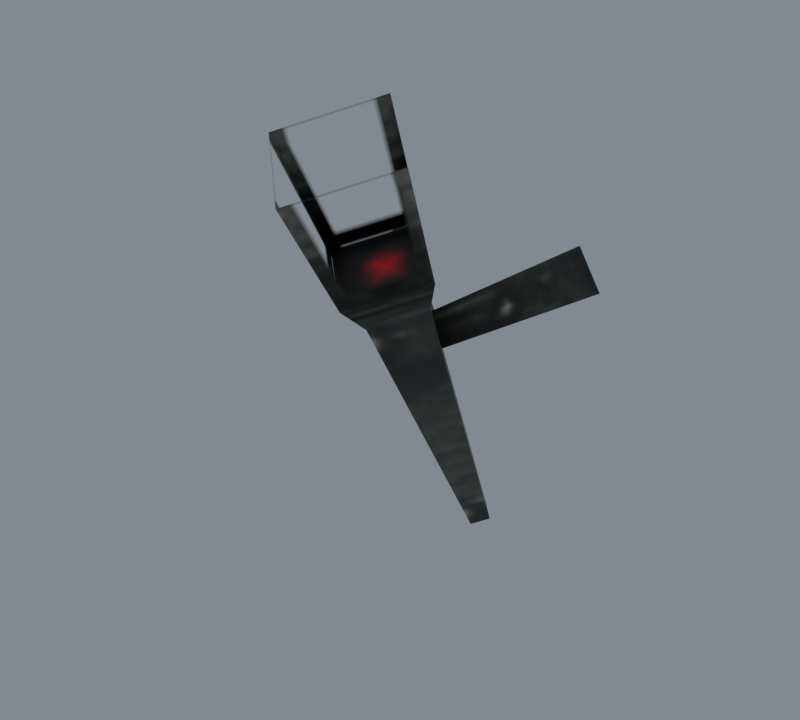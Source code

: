 # Source: import.blend  (saved by Blender 5.2.45; exported with 4.5.12 LTS)
import bpy
from mathutils import Matrix  # noqa: F401  (used for matrix-valued properties, if any)

bpy.ops.wm.read_factory_settings(use_empty=True)
scene = bpy.context.scene
scene.name = 'Beer01'

# ---- collections
col_collection = bpy.data.collections.new('Collection'); scene.collection.children.link(col_collection)

# ---- images (referenced by path relative to the original .blend; pixels are not part of the script)
import os
ASSET_DIR = os.environ.get("B2B_ASSET_DIR", "")  # directory of the original .blend (textures are referenced by path, not embedded)
HERE = os.path.dirname(os.path.abspath(__file__))  # packed textures are extracted next to this script under _unpacked/

def load_image(name, relpath, width, height, colorspace="sRGB"):
    """Load a texture the original file referenced (path relative to the .blend, or extracted next to this script)."""
    p = next((c for c in (os.path.join(HERE, relpath), os.path.join(ASSET_DIR, relpath)) if relpath and os.path.exists(c)), "")
    if p:
        img = bpy.data.images.load(p, check_existing=True)
        img.name = name
    else:  # same state as the original file: an image datablock whose file is absent (Cycles renders it pink)
        img = bpy.data.images.new(name, width, height)
        img.source = "FILE"
        img.filepath = "//" + (relpath or name)
    img.colorspace_settings.name = colorspace
    return img
img_tile_02_jpg = load_image('tile_02.jpg', '_unpacked/tile_02.7ba815a5.jpg', 64, 64, 'sRGB')
img_fire_light_01_tga = load_image('fire_light_01.tga', '_unpacked/fire_light_01.590e956b.tga', 24, 24, 'sRGB')
img_copra_gate_jpg = load_image('copra_gate.jpg', '_unpacked/copra_gate.b828101f.jpg', 128, 128, 'sRGB')

# ---- materials (node trees are filled in below, after node groups)
mat_tile_02_jpg = bpy.data.materials.new('tile_02.jpg')
mat_tile_02_jpg.diffuse_color = (0.9545, 0.7655, 0.7025, 1.0)
mat_fire_light_01_tga = bpy.data.materials.new('fire_light_01.tga')
mat_fire_light_01_tga.diffuse_color = (0.9195, 0.6764, 0.6695, 1.0)
mat_copra_gate_jpg = bpy.data.materials.new('copra_gate.jpg')
mat_copra_gate_jpg.diffuse_color = (0.7502, 0.4205, 0.63, 1.0)

# ---- material node trees
mat_tile_02_jpg.use_nodes = True; mat_tile_02_jpg.node_tree.nodes.clear()
_N = mat_tile_02_jpg.node_tree.nodes; _L = mat_tile_02_jpg.node_tree.links
n0 = _N.new('ShaderNodeBsdfPrincipled'); n0.name = 'Principled BSDF'; n0.location = (-200, 100)
n0.inputs[10].default_value = 0.005
n1 = _N.new('ShaderNodeOutputMaterial'); n1.name = 'Material Output'; n1.location = (200, 100)
n2 = _N.new('ShaderNodeTexImage'); n2.name = 'Image Texture'; n2.location = (-600, 100)
n2.image = img_tile_02_jpg
_L.new(n0.outputs[0], n1.inputs[0])
_L.new(n2.outputs[0], n0.inputs[0])
n1.is_active_output = True
mat_fire_light_01_tga.use_nodes = True; mat_fire_light_01_tga.node_tree.nodes.clear()
_N = mat_fire_light_01_tga.node_tree.nodes; _L = mat_fire_light_01_tga.node_tree.links
n0 = _N.new('ShaderNodeBsdfPrincipled'); n0.name = 'Principled BSDF'; n0.location = (-200, 100)
n0.inputs[10].default_value = 0.005
n1 = _N.new('ShaderNodeOutputMaterial'); n1.name = 'Material Output'; n1.location = (200, 100)
n2 = _N.new('ShaderNodeTexImage'); n2.name = 'Image Texture'; n2.location = (-600, 100)
n2.image = img_fire_light_01_tga
_L.new(n0.outputs[0], n1.inputs[0])
_L.new(n2.outputs[0], n0.inputs[0])
_L.new(n2.outputs[1], n0.inputs[4])
n1.is_active_output = True
mat_copra_gate_jpg.use_nodes = True; mat_copra_gate_jpg.node_tree.nodes.clear()
_N = mat_copra_gate_jpg.node_tree.nodes; _L = mat_copra_gate_jpg.node_tree.links
n0 = _N.new('ShaderNodeBsdfPrincipled'); n0.name = 'Principled BSDF'; n0.location = (-200, 100)
n0.inputs[10].default_value = 0.005
n1 = _N.new('ShaderNodeOutputMaterial'); n1.name = 'Material Output'; n1.location = (200, 100)
n2 = _N.new('ShaderNodeTexImage'); n2.name = 'Image Texture'; n2.location = (-600, 100)
n2.image = img_copra_gate_jpg
_L.new(n0.outputs[0], n1.inputs[0])
_L.new(n2.outputs[0], n0.inputs[0])
n1.is_active_output = True

# ---- world
world_world = bpy.data.worlds.new('World'); scene.world = world_world
world_world.use_nodes = True; world_world.node_tree.nodes.clear()
_N = world_world.node_tree.nodes; _L = world_world.node_tree.links
n0 = _N.new('ShaderNodeOutputWorld'); n0.name = 'World Output'; n0.location = (200, 100)
n1 = _N.new('ShaderNodeBackground'); n1.name = 'Background'; n1.location = (-200, 100)
n1.inputs[0].default_value = (0.32, 0.36, 0.4, 1.0)
n1.inputs[1].default_value = 0.7
_L.new(n1.outputs[0], n0.inputs[0])
n0.is_active_output = True
world_world.color = (0.05088, 0.05088, 0.05088)
world_world.sun_shadow_jitter_overblur = 0.0

# ---- meshes
me_firelight02 = bpy.data.meshes.new('FireLight02')
me_firelight02.from_pydata([(19.33, 0.4751, 48.18), (15.43, 0.5013, 54.52), (-0.004089, -16.88, 44.96), (-0.004059, -17.56, 38.58), (-15.73, 0.5103, 54.53), (-19.63, 0.484, 48.19), (15.43, 0.4984, 47.45), (-0.004059, -11.56, 41.38), (-15.73, 0.5073, 47.46), (0.00824, -2.107, 0.7551), (2.408, 0.06812, 1.769), (6.416, -22.27, 49.68), (0.00824, -28.08, 46.97), (0.00824, 2.243, 2.784), (0.00824, -16.47, 52.39), (-2.392, 0.06812, 1.769), (-6.4, -22.27, 49.68), (9.236, -24.88, 55.27), (0.008118, -33.24, 51.37), (0.008087, -16.52, 59.17), (-9.219, -24.88, 55.27), (11.52, -33.31, 73.35), (0.00824, -43.75, 68.48), (0.00824, -22.87, 78.22), (-11.51, -33.31, 73.35)], [], [(0, 1, 2), (2, 3, 0), (3, 2, 4), (4, 5, 3), (1, 6, 7), (7, 2, 1), (2, 7, 8), (8, 4, 2), (9, 10, 11), (11, 12, 9), (10, 13, 14), (14, 11, 10), (13, 15, 16), (16, 14, 13), (15, 9, 12), (12, 16, 15), (12, 11, 17), (17, 18, 12), (11, 14, 19), (19, 17, 11), (14, 16, 20), (20, 19, 14), (16, 12, 18), (18, 20, 16), (18, 17, 21), (21, 22, 18), (17, 19, 23), (23, 21, 17), (19, 20, 24), (24, 23, 19), (20, 18, 22), (22, 24, 20), (18, 17, 19), (19, 20, 18)])
me_firelight02.polygons.foreach_set('use_smooth', [True] * 34)
me_firelight02.polygons.foreach_set('material_index', [0, 0, 0, 0, 0, 0, 0, 0, 0, 0, 0, 0, 0, 0, 0, 0, 0, 0, 0, 0, 0, 0, 0, 0, 1, 1, 1, 1, 1, 1, 1, 1, 2, 2])
_k = set([(1, 2), (2, 4), (9, 12), (10, 11), (11, 12), (11, 14), (11, 17), (12, 16), (12, 18), (13, 14), (14, 16), (14, 19), (15, 16), (16, 20), (17, 21), (18, 22), (19, 23), (20, 24)])
me_firelight02.attributes.new('sharp_edge', 'BOOLEAN', 'EDGE').data.foreach_set('value', [ (min(e.vertices), max(e.vertices)) in _k for e in me_firelight02.edges])
_uv = me_firelight02.uv_layers.new(name='Float2')
_uv.uv.foreach_set('vector', [1.128, 0.6041, 1.128, 0.7305, 0.488, 0.7304, 0.488, 0.7304, 0.488, 0.6031, 1.128, 0.6041, 0.488, 0.6031, 0.488, 0.7304, -0.1586, 0.7305, -0.1586, 0.7305, -0.1586, 0.6041, 0.488, 0.6031, 1.128, 0.7305, 1.128, 0.6041, 0.488, 0.6031, 0.488, 0.6031, 0.488, 0.7304, 1.128, 0.7305, 0.488, 0.7304, 0.488, 0.6031, -0.1586, 0.6041, -0.1586, 0.6041, -0.1586, 0.7305, 0.488, 0.7304, 0.1659, 0.0204, 0.2264, 0.0204, 0.3275, 0.6983, 0.3275, 0.6983, 0.1659, 0.6983, 0.1659, 0.0204, 0.2264, 0.0204, 0.1659, 0.0204, 0.1659, 0.6983, 0.1659, 0.6983, 0.3275, 0.6983, 0.2264, 0.0204, 0.1659, 0.0204, 0.1054, 0.0204, 0.0043, 0.6983, 0.0043, 0.6983, 0.1659, 0.6983, 0.1659, 0.0204, 0.1054, 0.0204, 0.1659, 0.0204, 0.1659, 0.6983, 0.1659, 0.6983, 0.0043, 0.6983, 0.1054, 0.0204, 0.1659, 0.6983, 0.3275, 0.6983, 0.3986, 0.803, 0.3986, 0.803, 0.1659, 0.803, 0.1659, 0.6983, 0.3275, 0.6983, 0.1659, 0.6983, 0.1659, 0.803, 0.1659, 0.803, 0.3986, 0.803, 0.3275, 0.6983, 0.1659, 0.6983, 0.0043, 0.6983, -0.0668, 0.803, -0.0668, 0.803, 0.1659, 0.803, 0.1659, 0.6983, 0.0043, 0.6983, 0.1659, 0.6983, 0.1659, 0.803, 0.1659, 0.803, -0.0668, 0.803, 0.0043, 0.6983, 0.0, 0.0, 1.0, 0.0, 1.0, 1.0, 1.0, 1.0, 0.0, 1.0, 0.0, 0.0, 0.0, 0.0, 1.0, 0.0, 1.0, 1.0, 1.0, 1.0, 0.0, 1.0, 0.0, 0.0, 0.0, 0.0, 1.0, 0.0, 1.0, 1.0, 1.0, 1.0, 0.0, 1.0, 0.0, 0.0, 0.0, 0.0, 1.0, 0.0, 1.0, 1.0, 1.0, 1.0, 0.0, 1.0, 0.0, 0.0, 0.946, 0.6199, 0.9783, 0.6522, 0.946, 0.6844, 0.946, 0.6844, 0.9137, 0.6522, 0.946, 0.6199])
me_firelight02.materials.append(mat_tile_02_jpg)
me_firelight02.materials.append(mat_fire_light_01_tga)
me_firelight02.materials.append(mat_copra_gate_jpg)
me_firelight02.update()
me_firelight02.normals_split_custom_set([tuple(v) for v in zip(*[iter([0.6299, -0.7435, 0.2245, 0.5878, -0.7224, 0.3642, 0.2307, -0.9462, 0.2267, 0.2307, -0.9462, 0.2267, -0.2575, -0.9433, 0.2095, 0.6299, -0.7435, 0.2245, -0.2575, -0.9433, 0.2095, 0.2307, -0.9462, 0.2267, -0.6393, -0.7403, 0.2081, -0.6393, -0.7403, 0.2081, -0.5427, -0.7695, 0.3366, -0.2575, -0.9433, 0.2095, -0.7306, 0.6173, 0.2919, -0.6154, 0.7882, -0.0003152, -0.3574, 0.745, 0.5632, -0.3574, 0.745, 0.5632, 0.2935, 0.7408, 0.6042, -0.7306, 0.6173, 0.2919, 0.2935, 0.7408, 0.6042, -0.3574, 0.745, 0.5632, 0.7179, 0.5984, 0.3557, 0.7179, 0.5984, 0.3557, 0.7415, 0.671, -0.0002931, 0.2935, 0.7408, 0.6042, 0.7061, -0.6173, -0.3469, 0.7061, -0.6173, -0.3469, 0.7061, -0.6173, -0.3469, 0.7061, -0.6173, -0.3469, 0.7061, -0.6173, -0.3469, 0.7061, -0.6173, -0.3469, 0.7061, 0.6626, 0.2499, 0.7061, 0.6626, 0.2499, 0.7061, 0.6626, 0.2499, 0.7061, 0.6626, 0.2499, 0.7061, 0.6626, 0.2499, 0.7061, 0.6626, 0.2499, -0.7061, 0.6626, 0.2499, -0.7061, 0.6626, 0.2499, -0.7061, 0.6626, 0.2499, -0.7061, 0.6626, 0.2499, -0.7061, 0.6626, 0.2499, -0.7061, 0.6626, 0.2499, -0.7061, -0.6173, -0.3469, -0.7061, -0.6173, -0.3469, -0.7061, -0.6173, -0.3469, -0.7061, -0.6173, -0.3469, -0.7061, -0.6173, -0.3469, -0.7061, -0.6173, -0.3469, 0.6728, -0.4796, -0.5633, 0.6728, -0.4796, -0.5633, 0.6728, -0.4796, -0.5633, 0.6728, -0.4796, -0.5633, 0.6728, -0.4796, -0.5633, 0.6728, -0.4796, -0.5633, 0.6728, 0.7398, 0.005322, 0.6728, 0.7398, 0.00533, 0.6728, 0.7398, 0.005325, 0.6728, 0.7398, 0.005325, 0.6728, 0.7398, 0.005318, 0.6728, 0.7398, 0.005322, -0.6728, 0.7398, 0.005302, -0.6728, 0.7398, 0.005308, -0.6728, 0.7398, 0.005305, -0.6728, 0.7398, 0.005305, -0.6728, 0.7398, 0.0053, -0.6728, 0.7398, 0.005302, -0.6728, -0.4796, -0.5633, -0.6728, -0.4796, -0.5634, -0.6728, -0.4796, -0.5633, -0.6728, -0.4796, -0.5633, -0.6728, -0.4796, -0.5633, -0.6728, -0.4796, -0.5633, 0.7048, -0.6046, -0.3711, 0.7048, -0.6046, -0.3711, 0.7048, -0.6046, -0.3711, 0.7048, -0.6046, -0.3711, 0.7048, -0.6046, -0.3711, 0.7048, -0.6046, -0.3711, 0.7048, 0.6729, 0.2246, 0.7048, 0.6729, 0.2246, 0.7048, 0.6729, 0.2246, 0.7048, 0.6729, 0.2246, 0.7048, 0.6729, 0.2246, 0.7048, 0.6729, 0.2246, -0.7048, 0.6729, 0.2246, -0.7048, 0.6729, 0.2246, -0.7048, 0.6729, 0.2246, -0.7048, 0.6729, 0.2246, -0.7048, 0.6729, 0.2246, -0.7048, 0.6729, 0.2246, -0.7048, -0.6046, -0.3711, -0.7048, -0.6046, -0.3711, -0.7048, -0.6046, -0.3711, -0.7048, -0.6046, -0.3711, -0.7048, -0.6046, -0.3711, -0.7048, -0.6046, -0.3711, 4.659e-06, -0.4226, 0.9063, -3.942e-06, -0.4226, 0.9063, 4.659e-06, -0.4226, 0.9063, 4.659e-06, -0.4226, 0.9063, 1.326e-05, -0.4226, 0.9063, 4.659e-06, -0.4226, 0.9063])] * 3)])
arm_firelight02_skeleton = bpy.data.armatures.new('FireLight02_skeleton')  # bones are not reproduced

# ---- objects
ob_firelight02_skeleton = bpy.data.objects.new('FireLight02_skeleton', arm_firelight02_skeleton)
ob_firelight02 = bpy.data.objects.new('FireLight02', me_firelight02)

# ---- transforms, parenting, visibility, modifiers, constraints
ob_firelight02_skeleton.location = (0.0, 0.0, 0.0)
ob_firelight02_skeleton.show_in_front = True
ob_firelight02.parent = ob_firelight02_skeleton
ob_firelight02.location = (0.0, 0.0, 0.0)
_vg = ob_firelight02.vertex_groups.new(name='Box07')
_vg.add([0, 1, 2, 3, 4, 5, 6, 7, 8, 9, 10, 11, 12, 13, 14, 15, 16, 17, 18, 19, 20, 21, 22, 23, 24], 1.0, 'REPLACE')
_vg = ob_firelight02.vertex_groups.new(name='Bone01')
_m = ob_firelight02.modifiers.new('Armature', 'ARMATURE')
_m.object = ob_firelight02_skeleton

# ---- collection membership
scene.collection.objects.link(ob_firelight02_skeleton)
scene.collection.objects.link(ob_firelight02)

# ---- scene / render settings (as saved in the file)
scene.frame_start = 0; scene.frame_end = 0; scene.frame_set(0)
scene.render.engine = 'CYCLES'
scene.render.resolution_x = 400
scene.render.resolution_y = 360
scene.render.film_transparent = True
scene.render.bake_bias = 0.0
scene.render.bake_samples = 0
scene.render.compositor_device = 'GPU'
scene.cycles.samples = 8
scene.eevee.use_volume_custom_range = False
scene.eevee.fast_gi_thickness_near = 0.1
scene.eevee.fast_gi_thickness_far = 0.0
scene.eevee.ray_tracing_options.screen_trace_thickness = 0.1
scene.view_settings.view_transform = 'Standard'
bpy.context.view_layer.update()

# ---- added for rendering (the .blend has no active camera): camera
cam_auto = bpy.data.cameras.new('AutoCamera')
cam_auto.lens = 50.0
cam_auto.sensor_width = 36.0
cam_auto.clip_end = 1593.69
ob_auto_camera = bpy.data.objects.new('AutoCamera', cam_auto)
scene.collection.objects.link(ob_auto_camera)
ob_auto_camera.location = (90.659, -129.721, 112.137)
ob_auto_camera.rotation_euler = (1.09748, -7.21219e-08, 0.694738)
scene.camera = ob_auto_camera
bpy.context.view_layer.update()
